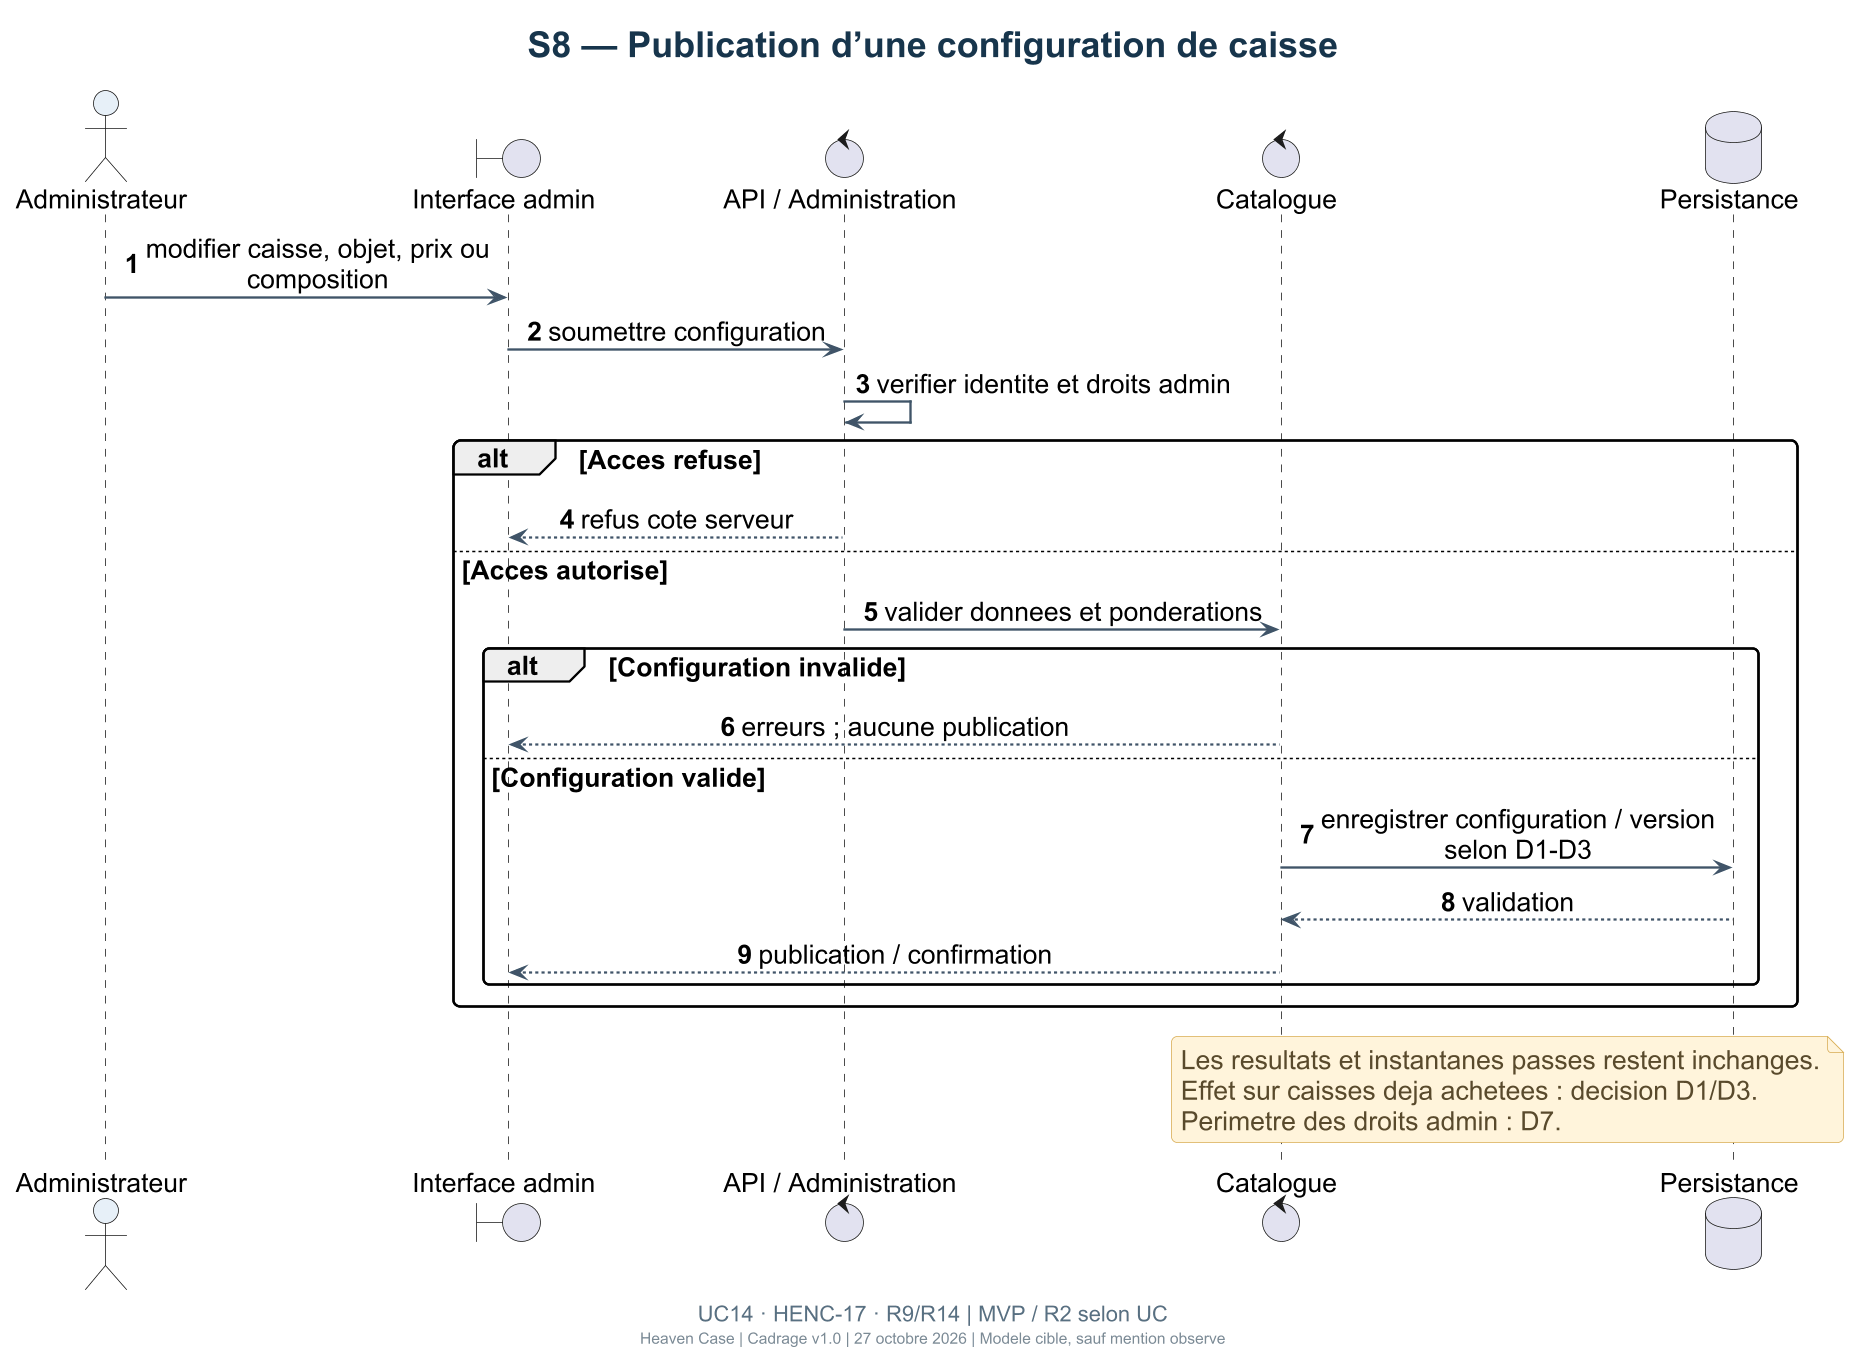

The diagram above was rendered by PlantUML. Its source (embedded in the PNG):
@startuml
!include _theme.puml
title S8 — Publication d’une configuration de caisse
caption UC14 · HENC-17 · R9/R14 | MVP / R2 selon UC
autonumber
actor Administrateur as A
boundary "Interface admin" as UI
control "API / Administration" as API
control "Catalogue" as CAT
database "Persistance" as DB
A -> UI : modifier caisse, objet, prix ou composition
UI -> API : soumettre configuration
API -> API : verifier identite et droits admin
alt Acces refuse
  API --> UI : refus cote serveur
else Acces autorise
  API -> CAT : valider donnees et ponderations
  alt Configuration invalide
    CAT --> UI : erreurs ; aucune publication
  else Configuration valide
    CAT -> DB : enregistrer configuration / version selon D1-D3
    DB --> CAT : validation
    CAT --> UI : publication / confirmation
  end
end
note over CAT,DB
  Les resultats et instantanes passes restent inchanges.
  Effet sur caisses deja achetees : decision D1/D3.
  Perimetre des droits admin : D7.
end note
@enduml